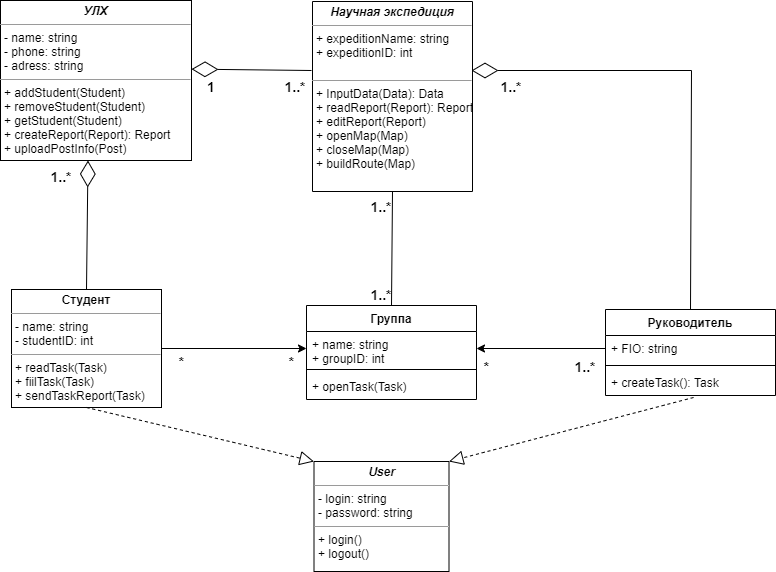

The diagram above was exported from draw.io. Its source (the exported page's mxGraphModel, read from the mxfile embedded in the PNG):
<mxGraphModel dx="2023" dy="1594" grid="1" gridSize="10" guides="1" tooltips="1" connect="1" arrows="1" fold="1" page="1" pageScale="1" pageWidth="827" pageHeight="1169" math="0" shadow="0">
  <root>
    <mxCell id="0" />
    <mxCell id="1" parent="0" />
    <mxCell id="cwQvG459-8fw4Sv5GVsJ-1" value="Руководитель" style="swimlane;fontStyle=1;align=center;verticalAlign=top;childLayout=stackLayout;horizontal=1;startSize=26;horizontalStack=0;resizeParent=1;resizeParentMax=0;resizeLast=0;collapsible=1;marginBottom=0;" vertex="1" parent="1">
      <mxGeometry x="434" y="-162" width="170" height="86" as="geometry" />
    </mxCell>
    <mxCell id="cwQvG459-8fw4Sv5GVsJ-2" value="+ FIO: string" style="text;strokeColor=none;fillColor=none;align=left;verticalAlign=top;spacingLeft=4;spacingRight=4;overflow=hidden;rotatable=0;points=[[0,0.5],[1,0.5]];portConstraint=eastwest;" vertex="1" parent="cwQvG459-8fw4Sv5GVsJ-1">
      <mxGeometry y="26" width="170" height="26" as="geometry" />
    </mxCell>
    <mxCell id="cwQvG459-8fw4Sv5GVsJ-3" value="" style="line;strokeWidth=1;fillColor=none;align=left;verticalAlign=middle;spacingTop=-1;spacingLeft=3;spacingRight=3;rotatable=0;labelPosition=right;points=[];portConstraint=eastwest;" vertex="1" parent="cwQvG459-8fw4Sv5GVsJ-1">
      <mxGeometry y="52" width="170" height="8" as="geometry" />
    </mxCell>
    <mxCell id="cwQvG459-8fw4Sv5GVsJ-4" value="+ createTask(): Task&#10;" style="text;strokeColor=none;fillColor=none;align=left;verticalAlign=top;spacingLeft=4;spacingRight=4;overflow=hidden;rotatable=0;points=[[0,0.5],[1,0.5]];portConstraint=eastwest;" vertex="1" parent="cwQvG459-8fw4Sv5GVsJ-1">
      <mxGeometry y="60" width="170" height="26" as="geometry" />
    </mxCell>
    <mxCell id="cwQvG459-8fw4Sv5GVsJ-5" value="Группа" style="swimlane;fontStyle=1;align=center;verticalAlign=top;childLayout=stackLayout;horizontal=1;startSize=26;horizontalStack=0;resizeParent=1;resizeParentMax=0;resizeLast=0;collapsible=1;marginBottom=0;" vertex="1" parent="1">
      <mxGeometry x="135" y="-166" width="170" height="94" as="geometry" />
    </mxCell>
    <mxCell id="cwQvG459-8fw4Sv5GVsJ-6" value="+ name: string&#10;+ groupID: int&#10;" style="text;strokeColor=none;fillColor=none;align=left;verticalAlign=top;spacingLeft=4;spacingRight=4;overflow=hidden;rotatable=0;points=[[0,0.5],[1,0.5]];portConstraint=eastwest;" vertex="1" parent="cwQvG459-8fw4Sv5GVsJ-5">
      <mxGeometry y="26" width="170" height="34" as="geometry" />
    </mxCell>
    <mxCell id="cwQvG459-8fw4Sv5GVsJ-7" value="" style="line;strokeWidth=1;fillColor=none;align=left;verticalAlign=middle;spacingTop=-1;spacingLeft=3;spacingRight=3;rotatable=0;labelPosition=right;points=[];portConstraint=eastwest;" vertex="1" parent="cwQvG459-8fw4Sv5GVsJ-5">
      <mxGeometry y="60" width="170" height="8" as="geometry" />
    </mxCell>
    <mxCell id="cwQvG459-8fw4Sv5GVsJ-8" value="+ openTask(Task)" style="text;strokeColor=none;fillColor=none;align=left;verticalAlign=top;spacingLeft=4;spacingRight=4;overflow=hidden;rotatable=0;points=[[0,0.5],[1,0.5]];portConstraint=eastwest;" vertex="1" parent="cwQvG459-8fw4Sv5GVsJ-5">
      <mxGeometry y="68" width="170" height="26" as="geometry" />
    </mxCell>
    <mxCell id="cwQvG459-8fw4Sv5GVsJ-11" value="&lt;p style=&quot;margin: 0px ; margin-top: 4px ; text-align: center&quot;&gt;&lt;b&gt;Студент&lt;/b&gt;&lt;/p&gt;&lt;hr size=&quot;1&quot;&gt;&lt;p style=&quot;margin: 0px ; margin-left: 4px&quot;&gt;- name: string&lt;/p&gt;&lt;p style=&quot;margin: 0px ; margin-left: 4px&quot;&gt;- studentID: int&lt;/p&gt;&lt;hr size=&quot;1&quot;&gt;&lt;p style=&quot;margin: 0px ; margin-left: 4px&quot;&gt;+ readTask(Task)&lt;/p&gt;&lt;p style=&quot;margin: 0px ; margin-left: 4px&quot;&gt;+ fiilTask(Task)&lt;br&gt;+ sendTaskReport(Task)&lt;/p&gt;&lt;p style=&quot;margin: 0px ; margin-left: 4px&quot;&gt;&lt;br&gt;&lt;/p&gt;" style="verticalAlign=top;align=left;overflow=fill;fontSize=12;fontFamily=Helvetica;html=1;" vertex="1" parent="1">
      <mxGeometry x="-160" y="-182" width="150" height="118" as="geometry" />
    </mxCell>
    <mxCell id="cwQvG459-8fw4Sv5GVsJ-12" value="&lt;p style=&quot;margin: 0px ; margin-top: 4px ; text-align: center&quot;&gt;&lt;i&gt;&lt;b&gt;УЛХ&lt;/b&gt;&lt;/i&gt;&lt;/p&gt;&lt;hr size=&quot;1&quot;&gt;&lt;p style=&quot;margin: 0px ; margin-left: 4px&quot;&gt;- name: string&lt;br&gt;- phone: string&lt;/p&gt;&lt;p style=&quot;margin: 0px ; margin-left: 4px&quot;&gt;- adress: string&lt;/p&gt;&lt;hr size=&quot;1&quot;&gt;&lt;p style=&quot;margin: 0px ; margin-left: 4px&quot;&gt;+ addStudent(Student)&lt;br&gt;+ removeStudent(Student)&lt;/p&gt;&lt;p style=&quot;margin: 0px ; margin-left: 4px&quot;&gt;+ getStudent(Student)&lt;/p&gt;&lt;p style=&quot;margin: 0px ; margin-left: 4px&quot;&gt;+ createReport(Report): Report&lt;/p&gt;&lt;p style=&quot;margin: 0px ; margin-left: 4px&quot;&gt;+ uploadPostInfo(Post)&lt;/p&gt;" style="verticalAlign=top;align=left;overflow=fill;fontSize=12;fontFamily=Helvetica;html=1;" vertex="1" parent="1">
      <mxGeometry x="-171" y="-471" width="191" height="160" as="geometry" />
    </mxCell>
    <mxCell id="cwQvG459-8fw4Sv5GVsJ-13" value="&lt;b&gt;&lt;font style=&quot;font-size: 14px&quot;&gt;1..*&lt;/font&gt;&lt;/b&gt;" style="text;html=1;strokeColor=none;fillColor=none;align=center;verticalAlign=middle;whiteSpace=wrap;rounded=0;" vertex="1" parent="1">
      <mxGeometry x="384" y="-120" width="60" height="30" as="geometry" />
    </mxCell>
    <mxCell id="cwQvG459-8fw4Sv5GVsJ-14" value="" style="endArrow=classic;html=1;rounded=0;exitX=0;exitY=0.5;exitDx=0;exitDy=0;entryX=1;entryY=0.5;entryDx=0;entryDy=0;" edge="1" parent="1" source="cwQvG459-8fw4Sv5GVsJ-2" target="cwQvG459-8fw4Sv5GVsJ-6">
      <mxGeometry width="50" height="50" relative="1" as="geometry">
        <mxPoint x="400" y="-58" as="sourcePoint" />
        <mxPoint x="270" y="-65" as="targetPoint" />
      </mxGeometry>
    </mxCell>
    <mxCell id="cwQvG459-8fw4Sv5GVsJ-15" value="" style="endArrow=classic;html=1;rounded=0;exitX=1;exitY=0.5;exitDx=0;exitDy=0;entryX=0;entryY=0.5;entryDx=0;entryDy=0;" edge="1" parent="1" source="cwQvG459-8fw4Sv5GVsJ-11" target="cwQvG459-8fw4Sv5GVsJ-6">
      <mxGeometry width="50" height="50" relative="1" as="geometry">
        <mxPoint x="40" y="-190" as="sourcePoint" />
        <mxPoint x="90" y="-240" as="targetPoint" />
      </mxGeometry>
    </mxCell>
    <mxCell id="cwQvG459-8fw4Sv5GVsJ-16" value="&lt;b&gt;&lt;font style=&quot;font-size: 14px&quot;&gt;*&lt;/font&gt;&lt;/b&gt;" style="text;html=1;align=center;verticalAlign=middle;resizable=0;points=[];autosize=1;strokeColor=none;fillColor=none;" vertex="1" parent="1">
      <mxGeometry y="-120" width="20" height="20" as="geometry" />
    </mxCell>
    <mxCell id="cwQvG459-8fw4Sv5GVsJ-17" value="&lt;b&gt;&lt;font style=&quot;font-size: 14px&quot;&gt;*&lt;/font&gt;&lt;/b&gt;" style="text;html=1;align=center;verticalAlign=middle;resizable=0;points=[];autosize=1;strokeColor=none;fillColor=none;" vertex="1" parent="1">
      <mxGeometry x="110" y="-120" width="20" height="20" as="geometry" />
    </mxCell>
    <mxCell id="cwQvG459-8fw4Sv5GVsJ-18" value="" style="endArrow=diamondThin;endFill=0;endSize=24;html=1;rounded=0;fontSize=14;exitX=0.5;exitY=0;exitDx=0;exitDy=0;entryX=0.458;entryY=1;entryDx=0;entryDy=0;entryPerimeter=0;" edge="1" parent="1" source="cwQvG459-8fw4Sv5GVsJ-11" target="cwQvG459-8fw4Sv5GVsJ-12">
      <mxGeometry width="160" relative="1" as="geometry">
        <mxPoint x="-40" y="-270" as="sourcePoint" />
        <mxPoint x="120" y="-270" as="targetPoint" />
      </mxGeometry>
    </mxCell>
    <mxCell id="cwQvG459-8fw4Sv5GVsJ-24" value="" style="endArrow=diamondThin;endFill=0;endSize=24;html=1;rounded=0;fontSize=14;entryX=1;entryY=0.5;entryDx=0;entryDy=0;exitX=0.5;exitY=0;exitDx=0;exitDy=0;" edge="1" parent="1" source="cwQvG459-8fw4Sv5GVsJ-1">
      <mxGeometry width="160" relative="1" as="geometry">
        <mxPoint x="500" y="-180" as="sourcePoint" />
        <mxPoint x="300" y="-401" as="targetPoint" />
        <Array as="points">
          <mxPoint x="520" y="-401" />
        </Array>
      </mxGeometry>
    </mxCell>
    <mxCell id="cwQvG459-8fw4Sv5GVsJ-25" value="" style="endArrow=diamondThin;endFill=0;endSize=24;html=1;rounded=0;fontSize=14;exitX=0;exitY=0.5;exitDx=0;exitDy=0;entryX=1;entryY=0.429;entryDx=0;entryDy=0;entryPerimeter=0;" edge="1" parent="1" target="cwQvG459-8fw4Sv5GVsJ-12">
      <mxGeometry width="160" relative="1" as="geometry">
        <mxPoint x="140" y="-401" as="sourcePoint" />
        <mxPoint x="-69.98000000000002" y="-310" as="targetPoint" />
      </mxGeometry>
    </mxCell>
    <mxCell id="cwQvG459-8fw4Sv5GVsJ-26" value="&lt;b&gt;&lt;font style=&quot;font-size: 14px&quot;&gt;1..*&lt;/font&gt;&lt;/b&gt;" style="text;html=1;strokeColor=none;fillColor=none;align=center;verticalAlign=middle;whiteSpace=wrap;rounded=0;" vertex="1" parent="1">
      <mxGeometry x="94" y="-400" width="60" height="30" as="geometry" />
    </mxCell>
    <mxCell id="cwQvG459-8fw4Sv5GVsJ-27" value="&lt;b&gt;&lt;font style=&quot;font-size: 14px&quot;&gt;1&lt;/font&gt;&lt;/b&gt;" style="text;html=1;strokeColor=none;fillColor=none;align=center;verticalAlign=middle;whiteSpace=wrap;rounded=0;" vertex="1" parent="1">
      <mxGeometry x="10" y="-400" width="60" height="30" as="geometry" />
    </mxCell>
    <mxCell id="cwQvG459-8fw4Sv5GVsJ-28" value="&lt;b&gt;&lt;font style=&quot;font-size: 14px&quot;&gt;1..*&lt;/font&gt;&lt;/b&gt;" style="text;html=1;strokeColor=none;fillColor=none;align=center;verticalAlign=middle;whiteSpace=wrap;rounded=0;" vertex="1" parent="1">
      <mxGeometry x="310" y="-400" width="60" height="30" as="geometry" />
    </mxCell>
    <mxCell id="cwQvG459-8fw4Sv5GVsJ-29" value="&lt;b&gt;&lt;font style=&quot;font-size: 14px&quot;&gt;1..*&lt;/font&gt;&lt;/b&gt;" style="text;html=1;strokeColor=none;fillColor=none;align=center;verticalAlign=middle;whiteSpace=wrap;rounded=0;" vertex="1" parent="1">
      <mxGeometry x="-140" y="-310" width="60" height="30" as="geometry" />
    </mxCell>
    <mxCell id="cwQvG459-8fw4Sv5GVsJ-31" value="&lt;p style=&quot;margin: 0px ; margin-top: 4px ; text-align: center&quot;&gt;&lt;i&gt;&lt;font style=&quot;font-size: 12px&quot;&gt;&lt;b&gt;Научная экспедиция&lt;/b&gt;&lt;/font&gt;&lt;/i&gt;&lt;/p&gt;&lt;hr size=&quot;1&quot;&gt;&lt;p style=&quot;margin: 0px ; margin-left: 4px&quot;&gt;+ expeditionName: string&lt;br&gt;+ expeditionID: int&lt;/p&gt;&lt;p style=&quot;margin: 0px ; margin-left: 4px&quot;&gt;&lt;br&gt;&lt;/p&gt;&lt;hr size=&quot;1&quot;&gt;&lt;p style=&quot;margin: 0px ; margin-left: 4px&quot;&gt;+ InputData(Data): Data&lt;br&gt;+ readReport(Report): Report&lt;/p&gt;&lt;p style=&quot;margin: 0px ; margin-left: 4px&quot;&gt;+ editReport(Report)&lt;/p&gt;&lt;p style=&quot;margin: 0px ; margin-left: 4px&quot;&gt;+ openMap(Map)&lt;/p&gt;&lt;p style=&quot;margin: 0px ; margin-left: 4px&quot;&gt;+ closeMap(Map)&lt;/p&gt;&lt;p style=&quot;margin: 0px ; margin-left: 4px&quot;&gt;+ buildRoute(Map)&lt;/p&gt;" style="verticalAlign=top;align=left;overflow=fill;fontSize=12;fontFamily=Helvetica;html=1;direction=south;" vertex="1" parent="1">
      <mxGeometry x="141" y="-470" width="160" height="190" as="geometry" />
    </mxCell>
    <mxCell id="cwQvG459-8fw4Sv5GVsJ-37" value="" style="endArrow=none;html=1;rounded=0;fontSize=12;entryX=1;entryY=0.5;entryDx=0;entryDy=0;exitX=0.5;exitY=0;exitDx=0;exitDy=0;" edge="1" parent="1" source="cwQvG459-8fw4Sv5GVsJ-5" target="cwQvG459-8fw4Sv5GVsJ-31">
      <mxGeometry width="50" height="50" relative="1" as="geometry">
        <mxPoint x="110" y="-200" as="sourcePoint" />
        <mxPoint x="160" y="-250" as="targetPoint" />
      </mxGeometry>
    </mxCell>
    <mxCell id="cwQvG459-8fw4Sv5GVsJ-38" value="&lt;b&gt;&lt;font style=&quot;font-size: 14px&quot;&gt;1..*&lt;/font&gt;&lt;/b&gt;" style="text;html=1;strokeColor=none;fillColor=none;align=center;verticalAlign=middle;whiteSpace=wrap;rounded=0;" vertex="1" parent="1">
      <mxGeometry x="180" y="-192" width="60" height="30" as="geometry" />
    </mxCell>
    <mxCell id="cwQvG459-8fw4Sv5GVsJ-39" value="&lt;b&gt;&lt;font style=&quot;font-size: 14px&quot;&gt;1..*&lt;/font&gt;&lt;/b&gt;" style="text;html=1;strokeColor=none;fillColor=none;align=center;verticalAlign=middle;whiteSpace=wrap;rounded=0;" vertex="1" parent="1">
      <mxGeometry x="180" y="-280" width="60" height="30" as="geometry" />
    </mxCell>
    <mxCell id="cwQvG459-8fw4Sv5GVsJ-40" value="&lt;b&gt;&lt;font style=&quot;font-size: 14px&quot;&gt;*&lt;/font&gt;&lt;/b&gt;" style="text;html=1;align=center;verticalAlign=middle;resizable=0;points=[];autosize=1;strokeColor=none;fillColor=none;" vertex="1" parent="1">
      <mxGeometry x="305" y="-115" width="20" height="20" as="geometry" />
    </mxCell>
    <mxCell id="cwQvG459-8fw4Sv5GVsJ-41" value="&lt;p style=&quot;margin: 0px ; margin-top: 4px ; text-align: center&quot;&gt;&lt;i&gt;&lt;b&gt;User&lt;/b&gt;&lt;/i&gt;&lt;/p&gt;&lt;hr size=&quot;1&quot;&gt;&lt;p style=&quot;margin: 0px ; margin-left: 4px&quot;&gt;- login: string&lt;br&gt;- password: string&lt;/p&gt;&lt;hr size=&quot;1&quot;&gt;&lt;p style=&quot;margin: 0px ; margin-left: 4px&quot;&gt;+ login()&lt;br&gt;+ logout()&lt;/p&gt;" style="verticalAlign=top;align=left;overflow=fill;fontSize=12;fontFamily=Helvetica;html=1;" vertex="1" parent="1">
      <mxGeometry x="142.5" y="-10" width="135" height="110" as="geometry" />
    </mxCell>
    <mxCell id="cwQvG459-8fw4Sv5GVsJ-42" value="" style="endArrow=block;dashed=1;endFill=0;endSize=12;html=1;rounded=0;fontSize=12;exitX=0.5;exitY=1;exitDx=0;exitDy=0;entryX=0;entryY=0;entryDx=0;entryDy=0;" edge="1" parent="1" source="cwQvG459-8fw4Sv5GVsJ-11" target="cwQvG459-8fw4Sv5GVsJ-41">
      <mxGeometry width="160" relative="1" as="geometry">
        <mxPoint x="-140" y="40" as="sourcePoint" />
        <mxPoint x="20" y="40" as="targetPoint" />
      </mxGeometry>
    </mxCell>
    <mxCell id="cwQvG459-8fw4Sv5GVsJ-43" value="" style="endArrow=block;dashed=1;endFill=0;endSize=12;html=1;rounded=0;fontSize=12;exitX=0.518;exitY=1.077;exitDx=0;exitDy=0;entryX=1;entryY=0;entryDx=0;entryDy=0;exitPerimeter=0;" edge="1" parent="1" source="cwQvG459-8fw4Sv5GVsJ-4" target="cwQvG459-8fw4Sv5GVsJ-41">
      <mxGeometry width="160" relative="1" as="geometry">
        <mxPoint x="-70" y="-68" as="sourcePoint" />
        <mxPoint x="135" as="targetPoint" />
      </mxGeometry>
    </mxCell>
  </root>
</mxGraphModel>